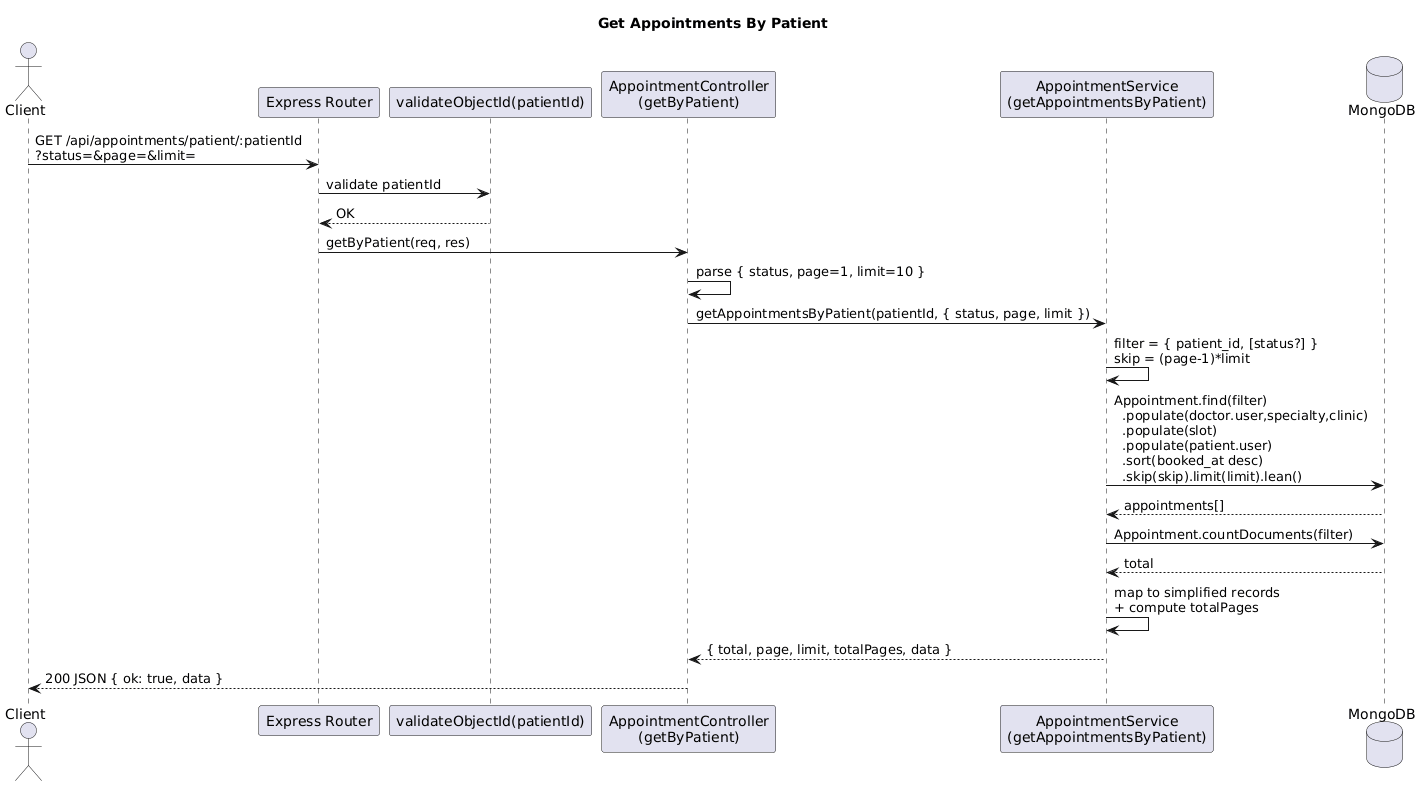

The diagram above was rendered by PlantUML. Its source (embedded in the PNG):
@startuml
title Get Appointments By Patient

actor Client
participant "Express Router" as Router
participant "validateObjectId(patientId)" as Validate
participant "AppointmentController\n(getByPatient)" as Ctrl
participant "AppointmentService\n(getAppointmentsByPatient)" as Svc
database "MongoDB" as DB

Client -> Router: GET /api/appointments/patient/:patientId\n?status=&page=&limit=
Router -> Validate: validate patientId
Validate --> Router: OK
Router -> Ctrl: getByPatient(req, res)

Ctrl -> Ctrl: parse { status, page=1, limit=10 }
Ctrl -> Svc: getAppointmentsByPatient(patientId, { status, page, limit })

' Build query + pagination
Svc -> Svc: filter = { patient_id, [status?] }\nskip = (page-1)*limit

' Query appointments with populations
Svc -> DB: Appointment.find(filter)\n  .populate(doctor.user,specialty,clinic)\n  .populate(slot)\n  .populate(patient.user)\n  .sort(booked_at desc)\n  .skip(skip).limit(limit).lean()
DB --> Svc: appointments[]

' Count total
Svc -> DB: Appointment.countDocuments(filter)
DB --> Svc: total

' Format response
Svc -> Svc: map to simplified records\n+ compute totalPages
Svc --> Ctrl: { total, page, limit, totalPages, data }

Ctrl --> Client: 200 JSON { ok: true, data }
@enduml